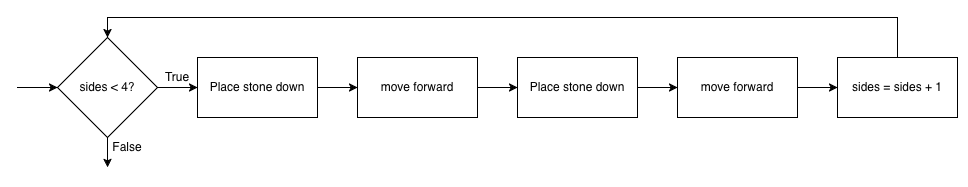

The diagram above was exported from draw.io. Its source (the exported page's mxGraphModel, read from the mxfile embedded in the PNG):
<mxGraphModel dx="462" dy="1178" grid="1" gridSize="10" guides="1" tooltips="1" connect="1" arrows="1" fold="1" page="1" pageScale="1" pageWidth="1169" pageHeight="1654" math="0" shadow="0">
  <root>
    <mxCell id="0" />
    <mxCell id="1" parent="0" />
    <mxCell id="AyCKWu8tLK77IthemMrv-7" value="" style="edgeStyle=orthogonalEdgeStyle;rounded=0;orthogonalLoop=1;jettySize=auto;html=1;" parent="1" target="aUdK-weDcSJMLyJkkqj2-8" edge="1">
      <mxGeometry relative="1" as="geometry">
        <mxPoint x="1440" y="90" as="sourcePoint" />
      </mxGeometry>
    </mxCell>
    <mxCell id="AyCKWu8tLK77IthemMrv-9" value="" style="edgeStyle=orthogonalEdgeStyle;rounded=0;orthogonalLoop=1;jettySize=auto;html=1;" parent="1" source="aUdK-weDcSJMLyJkkqj2-8" target="aUdK-weDcSJMLyJkkqj2-9" edge="1">
      <mxGeometry relative="1" as="geometry" />
    </mxCell>
    <mxCell id="AyCKWu8tLK77IthemMrv-10" value="" style="edgeStyle=orthogonalEdgeStyle;rounded=0;orthogonalLoop=1;jettySize=auto;html=1;" parent="1" source="aUdK-weDcSJMLyJkkqj2-8" edge="1">
      <mxGeometry relative="1" as="geometry">
        <mxPoint x="1530.0909090909086" y="170" as="targetPoint" />
      </mxGeometry>
    </mxCell>
    <mxCell id="aUdK-weDcSJMLyJkkqj2-8" value="sides &amp;lt; 4?" style="rhombus;whiteSpace=wrap;html=1;" parent="1" vertex="1">
      <mxGeometry x="1480" y="40" width="100" height="100" as="geometry" />
    </mxCell>
    <mxCell id="aUdK-weDcSJMLyJkkqj2-15" style="edgeStyle=orthogonalEdgeStyle;rounded=0;orthogonalLoop=1;jettySize=auto;html=1;" parent="1" source="aUdK-weDcSJMLyJkkqj2-9" target="aUdK-weDcSJMLyJkkqj2-10" edge="1">
      <mxGeometry relative="1" as="geometry" />
    </mxCell>
    <mxCell id="aUdK-weDcSJMLyJkkqj2-9" value="Place stone down" style="rounded=0;whiteSpace=wrap;html=1;" parent="1" vertex="1">
      <mxGeometry x="1620" y="60" width="120" height="60" as="geometry" />
    </mxCell>
    <mxCell id="aUdK-weDcSJMLyJkkqj2-16" style="edgeStyle=orthogonalEdgeStyle;rounded=0;orthogonalLoop=1;jettySize=auto;html=1;" parent="1" source="aUdK-weDcSJMLyJkkqj2-10" target="aUdK-weDcSJMLyJkkqj2-11" edge="1">
      <mxGeometry relative="1" as="geometry" />
    </mxCell>
    <mxCell id="aUdK-weDcSJMLyJkkqj2-10" value="move forward" style="rounded=0;whiteSpace=wrap;html=1;" parent="1" vertex="1">
      <mxGeometry x="1780" y="60" width="120" height="60" as="geometry" />
    </mxCell>
    <mxCell id="aUdK-weDcSJMLyJkkqj2-17" style="edgeStyle=orthogonalEdgeStyle;rounded=0;orthogonalLoop=1;jettySize=auto;html=1;" parent="1" source="aUdK-weDcSJMLyJkkqj2-11" target="aUdK-weDcSJMLyJkkqj2-12" edge="1">
      <mxGeometry relative="1" as="geometry" />
    </mxCell>
    <mxCell id="aUdK-weDcSJMLyJkkqj2-11" value="Place stone down" style="rounded=0;whiteSpace=wrap;html=1;" parent="1" vertex="1">
      <mxGeometry x="1940" y="60" width="120" height="60" as="geometry" />
    </mxCell>
    <mxCell id="aUdK-weDcSJMLyJkkqj2-18" style="edgeStyle=orthogonalEdgeStyle;rounded=0;orthogonalLoop=1;jettySize=auto;html=1;" parent="1" source="aUdK-weDcSJMLyJkkqj2-12" target="aUdK-weDcSJMLyJkkqj2-13" edge="1">
      <mxGeometry relative="1" as="geometry" />
    </mxCell>
    <mxCell id="aUdK-weDcSJMLyJkkqj2-12" value="move forward" style="rounded=0;whiteSpace=wrap;html=1;" parent="1" vertex="1">
      <mxGeometry x="2100" y="60" width="120" height="60" as="geometry" />
    </mxCell>
    <mxCell id="AyCKWu8tLK77IthemMrv-13" style="edgeStyle=orthogonalEdgeStyle;rounded=0;orthogonalLoop=1;jettySize=auto;html=1;entryX=0.5;entryY=0;entryDx=0;entryDy=0;" parent="1" source="aUdK-weDcSJMLyJkkqj2-13" target="aUdK-weDcSJMLyJkkqj2-8" edge="1">
      <mxGeometry relative="1" as="geometry">
        <Array as="points">
          <mxPoint x="2320" y="20" />
          <mxPoint x="1530" y="20" />
        </Array>
      </mxGeometry>
    </mxCell>
    <mxCell id="aUdK-weDcSJMLyJkkqj2-13" value="sides = sides + 1" style="rounded=0;whiteSpace=wrap;html=1;" parent="1" vertex="1">
      <mxGeometry x="2260" y="60" width="120" height="60" as="geometry" />
    </mxCell>
    <mxCell id="aUdK-weDcSJMLyJkkqj2-38" value="False" style="text;html=1;strokeColor=none;fillColor=none;align=center;verticalAlign=middle;whiteSpace=wrap;rounded=0;" parent="1" vertex="1">
      <mxGeometry x="1530" y="140" width="40" height="20" as="geometry" />
    </mxCell>
    <mxCell id="aUdK-weDcSJMLyJkkqj2-39" value="True&lt;span style=&quot;color: rgba(0 , 0 , 0 , 0) ; font-family: monospace ; font-size: 0px&quot;&gt;%3CmxGraphModel%3E%3Croot%3E%3CmxCell%20id%3D%220%22%2F%3E%3CmxCell%20id%3D%221%22%20parent%3D%220%22%2F%3E%3CmxCell%20id%3D%222%22%20value%3D%22False%22%20style%3D%22text%3Bhtml%3D1%3BstrokeColor%3Dnone%3BfillColor%3Dnone%3Balign%3Dcenter%3BverticalAlign%3Dmiddle%3BwhiteSpace%3Dwrap%3Brounded%3D0%3B%22%20vertex%3D%221%22%20parent%3D%221%22%3E%3CmxGeometry%20x%3D%22260%22%20y%3D%22440%22%20width%3D%2240%22%20height%3D%2220%22%20as%3D%22geometry%22%2F%3E%3C%2FmxCell%3E%3C%2Froot%3E%3C%2FmxGraphModel%3E&lt;/span&gt;" style="text;html=1;strokeColor=none;fillColor=none;align=center;verticalAlign=middle;whiteSpace=wrap;rounded=0;" parent="1" vertex="1">
      <mxGeometry x="1580" y="70" width="40" height="20" as="geometry" />
    </mxCell>
  </root>
</mxGraphModel>